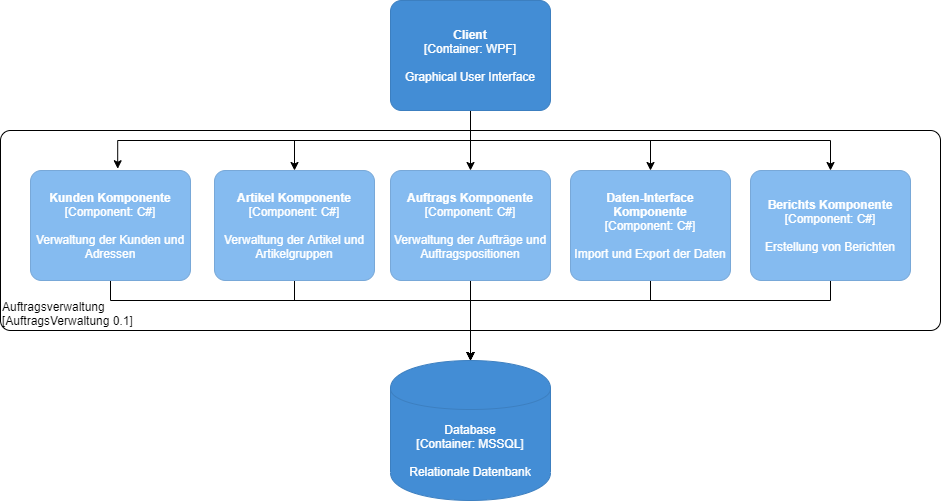

The diagram above was exported from draw.io. Its source (the exported page's mxGraphModel, read from the mxfile embedded in the PNG):
<mxGraphModel dx="1523" dy="794" grid="1" gridSize="10" guides="1" tooltips="1" connect="1" arrows="1" fold="1" page="1" pageScale="1" pageWidth="827" pageHeight="1169" math="0" shadow="0">
  <root>
    <mxCell id="0" />
    <mxCell id="1" parent="0" />
    <object placeholders="1" c4Name="Auftragsverwaltung" c4Type="ExecutionEnvironment" c4Application="AuftragsVerwaltung 0.1" label="&lt;div style=&quot;text-align: left&quot;&gt;%c4Name%&lt;/div&gt;&lt;div style=&quot;text-align: left&quot;&gt;[%c4Application%]&lt;/div&gt;" id="b_PUZuB0TY_76bGYRIRw-3">
      <mxCell style="rounded=1;whiteSpace=wrap;html=1;labelBackgroundColor=none;fillColor=#ffffff;fontColor=#000000;align=left;arcSize=5;strokeColor=#000000;verticalAlign=bottom;metaEdit=1;metaData={&quot;c4Type&quot;:{&quot;editable&quot;:false}};points=[[0.25,0,0],[0.5,0,0],[0.75,0,0],[1,0.25,0],[1,0.5,0],[1,0.75,0],[0.75,1,0],[0.5,1,0],[0.25,1,0],[0,0.75,0],[0,0.5,0],[0,0.25,0]];" parent="1" vertex="1">
        <mxGeometry x="40" y="190" width="940" height="200" as="geometry" />
      </mxCell>
    </object>
    <mxCell id="b_PUZuB0TY_76bGYRIRw-9" style="edgeStyle=orthogonalEdgeStyle;rounded=0;orthogonalLoop=1;jettySize=auto;html=1;exitX=0.5;exitY=1;exitDx=0;exitDy=0;exitPerimeter=0;entryX=0.545;entryY=-0.016;entryDx=0;entryDy=0;entryPerimeter=0;" parent="1" source="b_PUZuB0TY_76bGYRIRw-2" target="b_PUZuB0TY_76bGYRIRw-4" edge="1">
      <mxGeometry relative="1" as="geometry" />
    </mxCell>
    <mxCell id="b_PUZuB0TY_76bGYRIRw-10" style="edgeStyle=orthogonalEdgeStyle;rounded=0;orthogonalLoop=1;jettySize=auto;html=1;exitX=0.5;exitY=1;exitDx=0;exitDy=0;exitPerimeter=0;" parent="1" source="b_PUZuB0TY_76bGYRIRw-2" target="b_PUZuB0TY_76bGYRIRw-5" edge="1">
      <mxGeometry relative="1" as="geometry" />
    </mxCell>
    <mxCell id="b_PUZuB0TY_76bGYRIRw-11" style="edgeStyle=orthogonalEdgeStyle;rounded=0;orthogonalLoop=1;jettySize=auto;html=1;exitX=0.5;exitY=1;exitDx=0;exitDy=0;exitPerimeter=0;entryX=0.5;entryY=0;entryDx=0;entryDy=0;entryPerimeter=0;" parent="1" source="b_PUZuB0TY_76bGYRIRw-2" target="b_PUZuB0TY_76bGYRIRw-7" edge="1">
      <mxGeometry relative="1" as="geometry" />
    </mxCell>
    <mxCell id="b_PUZuB0TY_76bGYRIRw-12" style="edgeStyle=orthogonalEdgeStyle;rounded=0;orthogonalLoop=1;jettySize=auto;html=1;exitX=0.5;exitY=1;exitDx=0;exitDy=0;exitPerimeter=0;entryX=0.5;entryY=0;entryDx=0;entryDy=0;entryPerimeter=0;" parent="1" source="b_PUZuB0TY_76bGYRIRw-2" target="b_PUZuB0TY_76bGYRIRw-6" edge="1">
      <mxGeometry relative="1" as="geometry" />
    </mxCell>
    <mxCell id="dO4p5NqbtNkU_cNXElZX-5" style="edgeStyle=orthogonalEdgeStyle;rounded=0;orthogonalLoop=1;jettySize=auto;html=1;exitX=0.5;exitY=1;exitDx=0;exitDy=0;exitPerimeter=0;" edge="1" parent="1" source="b_PUZuB0TY_76bGYRIRw-2" target="dO4p5NqbtNkU_cNXElZX-1">
      <mxGeometry relative="1" as="geometry" />
    </mxCell>
    <object placeholders="1" c4Name="Client" c4Type="Container" c4Technology="WPF" c4Description="Graphical User Interface" label="&lt;b&gt;%c4Name%&lt;/b&gt;&lt;div&gt;[%c4Type%: %c4Technology%]&lt;/div&gt;&lt;br&gt;&lt;div&gt;%c4Description%&lt;/div&gt;" id="b_PUZuB0TY_76bGYRIRw-2">
      <mxCell style="rounded=1;whiteSpace=wrap;html=1;labelBackgroundColor=none;fillColor=#438DD5;fontColor=#ffffff;align=center;arcSize=10;strokeColor=#3C7FC0;metaEdit=1;metaData={&quot;c4Type&quot;:{&quot;editable&quot;:false}};points=[[0.25,0,0],[0.5,0,0],[0.75,0,0],[1,0.25,0],[1,0.5,0],[1,0.75,0],[0.75,1,0],[0.5,1,0],[0.25,1,0],[0,0.75,0],[0,0.5,0],[0,0.25,0]];" parent="1" vertex="1">
        <mxGeometry x="430" y="60" width="160" height="110.00000000000001" as="geometry" />
      </mxCell>
    </object>
    <mxCell id="b_PUZuB0TY_76bGYRIRw-13" style="edgeStyle=orthogonalEdgeStyle;rounded=0;orthogonalLoop=1;jettySize=auto;html=1;exitX=0.5;exitY=1;exitDx=0;exitDy=0;exitPerimeter=0;" parent="1" source="b_PUZuB0TY_76bGYRIRw-4" target="b_PUZuB0TY_76bGYRIRw-8" edge="1">
      <mxGeometry relative="1" as="geometry">
        <Array as="points">
          <mxPoint x="150" y="360" />
          <mxPoint x="510" y="360" />
        </Array>
      </mxGeometry>
    </mxCell>
    <object placeholders="1" c4Name="Kunden Komponente" c4Type="Component" c4Technology="C#" c4Description="Verwaltung der Kunden und Adressen" label="&lt;b&gt;%c4Name%&lt;/b&gt;&lt;div&gt;[%c4Type%: %c4Technology%]&lt;/div&gt;&lt;br&gt;&lt;div&gt;%c4Description%&lt;/div&gt;" id="b_PUZuB0TY_76bGYRIRw-4">
      <mxCell style="rounded=1;whiteSpace=wrap;html=1;labelBackgroundColor=none;fillColor=#85BBF0;fontColor=#ffffff;align=center;arcSize=10;strokeColor=#78A8D8;metaEdit=1;metaData={&quot;c4Type&quot;:{&quot;editable&quot;:false}};points=[[0.25,0,0],[0.5,0,0],[0.75,0,0],[1,0.25,0],[1,0.5,0],[1,0.75,0],[0.75,1,0],[0.5,1,0],[0.25,1,0],[0,0.75,0],[0,0.5,0],[0,0.25,0]];" parent="1" vertex="1">
        <mxGeometry x="70" y="230" width="160" height="110.00000000000001" as="geometry" />
      </mxCell>
    </object>
    <mxCell id="dO4p5NqbtNkU_cNXElZX-2" style="edgeStyle=orthogonalEdgeStyle;rounded=0;orthogonalLoop=1;jettySize=auto;html=1;exitX=0.5;exitY=1;exitDx=0;exitDy=0;exitPerimeter=0;entryX=0.5;entryY=0;entryDx=0;entryDy=0;entryPerimeter=0;" edge="1" parent="1" source="b_PUZuB0TY_76bGYRIRw-5" target="b_PUZuB0TY_76bGYRIRw-8">
      <mxGeometry relative="1" as="geometry">
        <Array as="points">
          <mxPoint x="334" y="360" />
          <mxPoint x="510" y="360" />
        </Array>
      </mxGeometry>
    </mxCell>
    <object placeholders="1" c4Name="Artikel Komponente" c4Type="Component" c4Technology="C#" c4Description="Verwaltung der Artikel und Artikelgruppen" label="&lt;b&gt;%c4Name%&lt;/b&gt;&lt;div&gt;[%c4Type%: %c4Technology%]&lt;/div&gt;&lt;br&gt;&lt;div&gt;%c4Description%&lt;/div&gt;" id="b_PUZuB0TY_76bGYRIRw-5">
      <mxCell style="rounded=1;whiteSpace=wrap;html=1;labelBackgroundColor=none;fillColor=#85BBF0;fontColor=#ffffff;align=center;arcSize=10;strokeColor=#78A8D8;metaEdit=1;metaData={&quot;c4Type&quot;:{&quot;editable&quot;:false}};points=[[0.25,0,0],[0.5,0,0],[0.75,0,0],[1,0.25,0],[1,0.5,0],[1,0.75,0],[0.75,1,0],[0.5,1,0],[0.25,1,0],[0,0.75,0],[0,0.5,0],[0,0.25,0]];" parent="1" vertex="1">
        <mxGeometry x="254" y="230" width="160" height="110.00000000000001" as="geometry" />
      </mxCell>
    </object>
    <mxCell id="dO4p5NqbtNkU_cNXElZX-3" style="edgeStyle=orthogonalEdgeStyle;rounded=0;orthogonalLoop=1;jettySize=auto;html=1;exitX=0.5;exitY=1;exitDx=0;exitDy=0;exitPerimeter=0;" edge="1" parent="1" source="b_PUZuB0TY_76bGYRIRw-6">
      <mxGeometry relative="1" as="geometry">
        <mxPoint x="510" y="420" as="targetPoint" />
        <Array as="points">
          <mxPoint x="690" y="360" />
          <mxPoint x="510" y="360" />
        </Array>
      </mxGeometry>
    </mxCell>
    <object placeholders="1" c4Name="Daten-Interface Komponente" c4Type="Component" c4Technology="C#" c4Description="Import und Export der Daten" label="&lt;b&gt;%c4Name%&lt;/b&gt;&lt;div&gt;[%c4Type%: %c4Technology%]&lt;/div&gt;&lt;br&gt;&lt;div&gt;%c4Description%&lt;/div&gt;" id="b_PUZuB0TY_76bGYRIRw-6">
      <mxCell style="rounded=1;whiteSpace=wrap;html=1;labelBackgroundColor=none;fillColor=#85BBF0;fontColor=#ffffff;align=center;arcSize=10;strokeColor=#78A8D8;metaEdit=1;metaData={&quot;c4Type&quot;:{&quot;editable&quot;:false}};points=[[0.25,0,0],[0.5,0,0],[0.75,0,0],[1,0.25,0],[1,0.5,0],[1,0.75,0],[0.75,1,0],[0.5,1,0],[0.25,1,0],[0,0.75,0],[0,0.5,0],[0,0.25,0]];" parent="1" vertex="1">
        <mxGeometry x="610" y="230" width="160" height="110.00000000000001" as="geometry" />
      </mxCell>
    </object>
    <mxCell id="b_PUZuB0TY_76bGYRIRw-15" style="edgeStyle=orthogonalEdgeStyle;rounded=0;orthogonalLoop=1;jettySize=auto;html=1;exitX=0.5;exitY=1;exitDx=0;exitDy=0;exitPerimeter=0;entryX=0.5;entryY=0;entryDx=0;entryDy=0;entryPerimeter=0;" parent="1" source="b_PUZuB0TY_76bGYRIRw-7" target="b_PUZuB0TY_76bGYRIRw-8" edge="1">
      <mxGeometry relative="1" as="geometry">
        <Array as="points">
          <mxPoint x="510" y="400" />
          <mxPoint x="510" y="400" />
        </Array>
      </mxGeometry>
    </mxCell>
    <object placeholders="1" c4Name="Auftrags Komponente" c4Type="Component" c4Technology="C#" c4Description="Verwaltung der Aufträge und Auftragspositionen" label="&lt;b&gt;%c4Name%&lt;/b&gt;&lt;div&gt;[%c4Type%: %c4Technology%]&lt;/div&gt;&lt;br&gt;&lt;div&gt;%c4Description%&lt;/div&gt;" id="b_PUZuB0TY_76bGYRIRw-7">
      <mxCell style="rounded=1;whiteSpace=wrap;html=1;labelBackgroundColor=none;fillColor=#85BBF0;fontColor=#ffffff;align=center;arcSize=10;strokeColor=#78A8D8;metaEdit=1;metaData={&quot;c4Type&quot;:{&quot;editable&quot;:false}};points=[[0.25,0,0],[0.5,0,0],[0.75,0,0],[1,0.25,0],[1,0.5,0],[1,0.75,0],[0.75,1,0],[0.5,1,0],[0.25,1,0],[0,0.75,0],[0,0.5,0],[0,0.25,0]];" parent="1" vertex="1">
        <mxGeometry x="430" y="230" width="160" height="110.00000000000001" as="geometry" />
      </mxCell>
    </object>
    <object placeholders="1" c4Type="Database" c4Technology="MSSQL" c4Description="Relationale Datenbank" label="%c4Type%&lt;div&gt;[Container:&amp;nbsp;%c4Technology%]&lt;/div&gt;&lt;br&gt;&lt;div&gt;%c4Description%&lt;/div&gt;" id="b_PUZuB0TY_76bGYRIRw-8">
      <mxCell style="shape=cylinder;whiteSpace=wrap;html=1;boundedLbl=1;rounded=0;labelBackgroundColor=none;fillColor=#438DD5;fontSize=12;fontColor=#ffffff;align=center;strokeColor=#3C7FC0;metaEdit=1;points=[[0.5,0,0],[1,0.25,0],[1,0.5,0],[1,0.75,0],[0.5,1,0],[0,0.75,0],[0,0.5,0],[0,0.25,0]];metaData={&quot;c4Type&quot;:{&quot;editable&quot;:false}};" parent="1" vertex="1">
        <mxGeometry x="430" y="420" width="160" height="140" as="geometry" />
      </mxCell>
    </object>
    <mxCell id="dO4p5NqbtNkU_cNXElZX-4" style="edgeStyle=orthogonalEdgeStyle;rounded=0;orthogonalLoop=1;jettySize=auto;html=1;exitX=0.5;exitY=1;exitDx=0;exitDy=0;exitPerimeter=0;entryX=0.5;entryY=0;entryDx=0;entryDy=0;entryPerimeter=0;" edge="1" parent="1" source="dO4p5NqbtNkU_cNXElZX-1" target="b_PUZuB0TY_76bGYRIRw-8">
      <mxGeometry relative="1" as="geometry">
        <Array as="points">
          <mxPoint x="870" y="360" />
          <mxPoint x="510" y="360" />
        </Array>
      </mxGeometry>
    </mxCell>
    <object placeholders="1" c4Name="Berichts Komponente" c4Type="Component" c4Technology="C#" c4Description="Erstellung von Berichten" label="&lt;b&gt;%c4Name%&lt;/b&gt;&lt;div&gt;[%c4Type%: %c4Technology%]&lt;/div&gt;&lt;br&gt;&lt;div&gt;%c4Description%&lt;/div&gt;" id="dO4p5NqbtNkU_cNXElZX-1">
      <mxCell style="rounded=1;whiteSpace=wrap;html=1;labelBackgroundColor=none;fillColor=#85BBF0;fontColor=#ffffff;align=center;arcSize=10;strokeColor=#78A8D8;metaEdit=1;metaData={&quot;c4Type&quot;:{&quot;editable&quot;:false}};points=[[0.25,0,0],[0.5,0,0],[0.75,0,0],[1,0.25,0],[1,0.5,0],[1,0.75,0],[0.75,1,0],[0.5,1,0],[0.25,1,0],[0,0.75,0],[0,0.5,0],[0,0.25,0]];" vertex="1" parent="1">
        <mxGeometry x="790" y="230" width="160" height="110.00000000000001" as="geometry" />
      </mxCell>
    </object>
  </root>
</mxGraphModel>